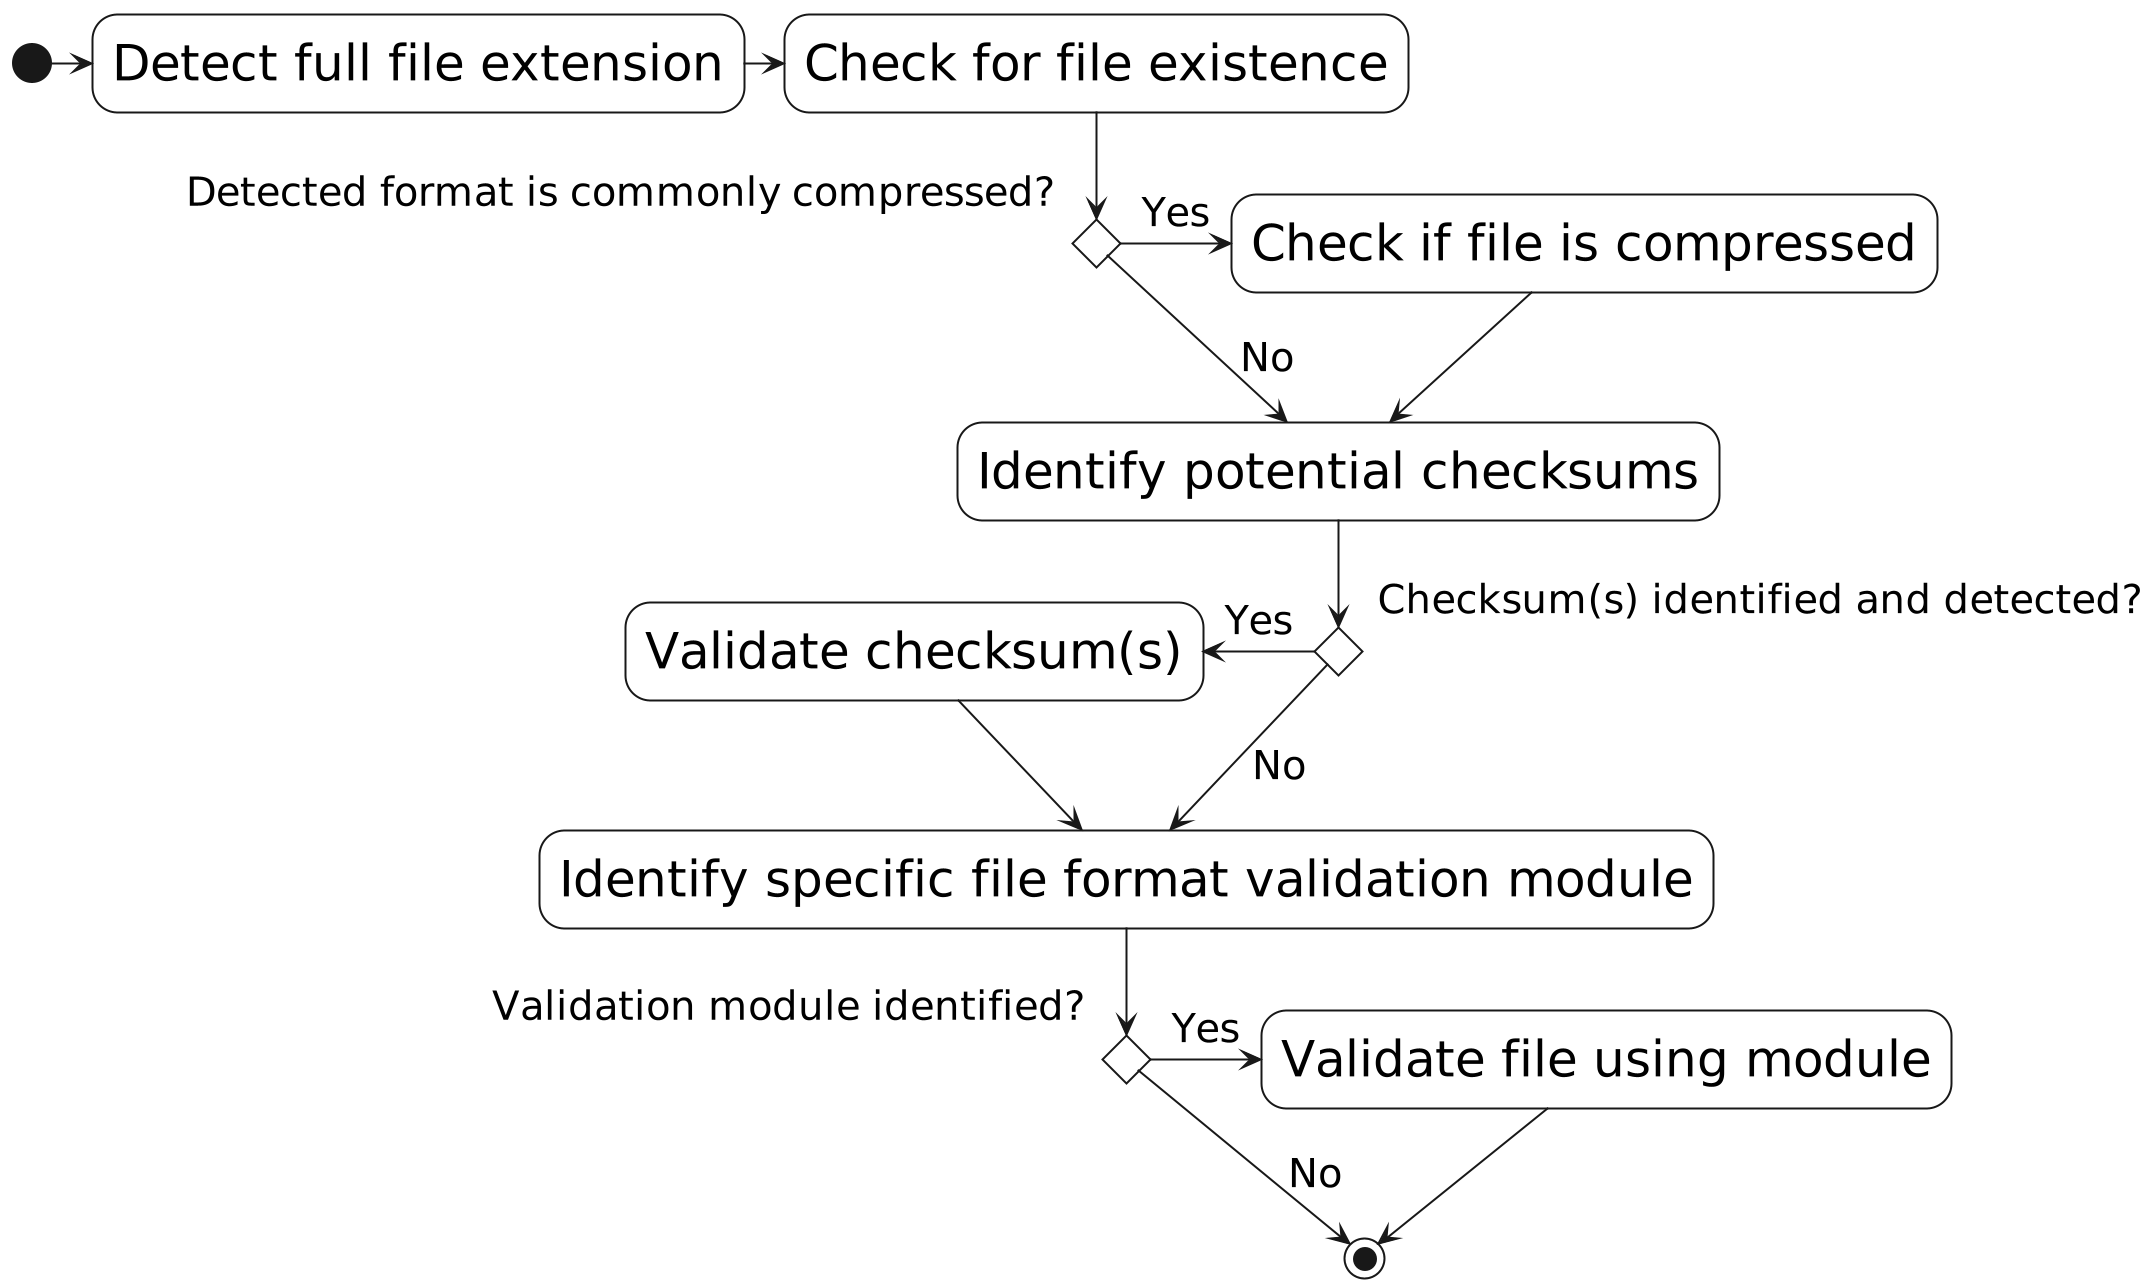

The diagram above was rendered by PlantUML. Its source (embedded in the PNG):
@startuml
scale 2
(*)  -right-> "Detect full file extension"
-right-> "Check for file existence"
If "Detected format is commonly compressed?" then
-right-> [Yes] "Check if file is compressed"
--> "Identify potential checksums"
else
-right-> [No] "Identify potential checksums"
If "Checksum(s) identified and detected?" then
-left-> [Yes] "Validate checksum(s)"
--> "Identify specific file format validation module"
else
--> [No] "Identify specific file format validation module"
EndIf
If "Validation module identified?" then
-right-> [Yes] "Validate file using module"
--> (*)
else
--> [No] (*)
Endif
@enduml